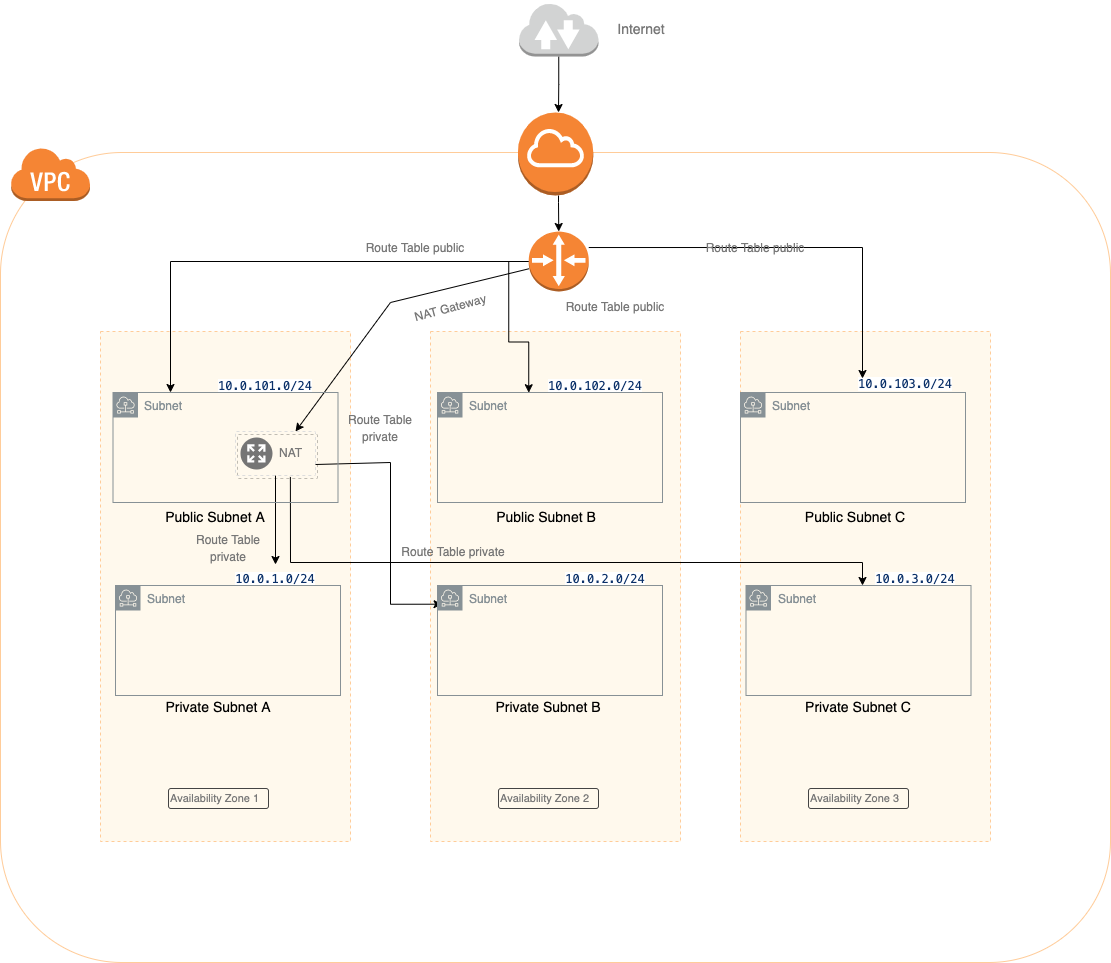

The diagram above was exported from draw.io. Its source (the exported page's mxGraphModel, read from the mxfile embedded in the PNG):
<mxGraphModel dx="2365" dy="1525" grid="1" gridSize="10" guides="1" tooltips="1" connect="1" arrows="1" fold="1" page="1" pageScale="1" pageWidth="4681" pageHeight="3300" math="0" shadow="0">
  <root>
    <mxCell id="0" />
    <mxCell id="1" parent="0" />
    <mxCell id="0aR1GJPa6PGK4duf7V4y-81" value="Subnet" style="sketch=0;outlineConnect=0;gradientColor=none;html=1;whiteSpace=wrap;fontSize=12;fontStyle=0;shape=mxgraph.aws4.group;grIcon=mxgraph.aws4.group_subnet;strokeColor=#879196;fillColor=none;verticalAlign=top;align=left;spacingLeft=30;fontColor=#879196;dashed=0;glass=1;" vertex="1" parent="1">
      <mxGeometry x="885" y="680" width="225" height="110" as="geometry" />
    </mxCell>
    <mxCell id="0aR1GJPa6PGK4duf7V4y-1" value="&lt;meta charset=&quot;utf-8&quot;&gt;&lt;span style=&quot;color: rgb(120, 120, 120); font-family: Helvetica; font-size: 14px; font-style: normal; font-variant-ligatures: normal; font-variant-caps: normal; font-weight: 400; letter-spacing: normal; orphans: 2; text-align: center; text-indent: 0px; text-transform: none; widows: 2; word-spacing: 0px; -webkit-text-stroke-width: 0px; background-color: rgb(248, 249, 250); text-decoration-thickness: initial; text-decoration-style: initial; text-decoration-color: initial; float: none; display: inline !important;&quot;&gt;Route Table public&lt;/span&gt;" style="rounded=1;whiteSpace=wrap;html=1;strokeColor=#FFCC99;glass=1;fillColor=none;" vertex="1" parent="1">
      <mxGeometry x="770" y="440" width="1110" height="810" as="geometry" />
    </mxCell>
    <mxCell id="0aR1GJPa6PGK4duf7V4y-4" value="" style="rounded=0;whiteSpace=wrap;html=1;strokeColor=#FFCC99;dashed=1;fillColor=#FFF9ED;gradientColor=none;gradientDirection=radial;" vertex="1" parent="1">
      <mxGeometry x="870" y="619" width="250" height="510" as="geometry" />
    </mxCell>
    <mxCell id="0aR1GJPa6PGK4duf7V4y-11" value="" style="outlineConnect=0;dashed=0;verticalLabelPosition=bottom;verticalAlign=top;align=center;html=1;shape=mxgraph.aws3.virtual_private_cloud;fillColor=#F58534;gradientColor=none;glass=1;strokeColor=#FFCC99;" vertex="1" parent="1">
      <mxGeometry x="780" y="434.5" width="79.5" height="54" as="geometry" />
    </mxCell>
    <mxCell id="0aR1GJPa6PGK4duf7V4y-67" style="edgeStyle=orthogonalEdgeStyle;rounded=0;orthogonalLoop=1;jettySize=auto;html=1;fontSize=14;fontColor=#787878;entryX=0.5;entryY=0;entryDx=0;entryDy=0;entryPerimeter=0;" edge="1" parent="1" source="0aR1GJPa6PGK4duf7V4y-12" target="0aR1GJPa6PGK4duf7V4y-55">
      <mxGeometry relative="1" as="geometry">
        <Array as="points">
          <mxPoint x="1328" y="490" />
          <mxPoint x="1328" y="490" />
        </Array>
      </mxGeometry>
    </mxCell>
    <mxCell id="0aR1GJPa6PGK4duf7V4y-12" value="" style="outlineConnect=0;dashed=0;verticalLabelPosition=bottom;verticalAlign=top;align=center;html=1;shape=mxgraph.aws3.internet_gateway;fillColor=#F58534;gradientColor=none;glass=1;strokeColor=#FFCC99;" vertex="1" parent="1">
      <mxGeometry x="1287.3799999999999" y="400" width="75.25" height="83" as="geometry" />
    </mxCell>
    <mxCell id="0aR1GJPa6PGK4duf7V4y-13" value="&lt;font color=&quot;#787878&quot; style=&quot;font-size: 11px;&quot;&gt;Availability Zone 1&lt;/font&gt;" style="strokeWidth=1;html=1;shadow=0;dashed=0;shape=mxgraph.ios.iTextInput;strokeColor=#444444;buttonText=;fontSize=8;whiteSpace=wrap;align=left;glass=1;fillColor=none;" vertex="1" parent="1">
      <mxGeometry x="938" y="1076" width="100" height="20" as="geometry" />
    </mxCell>
    <mxCell id="0aR1GJPa6PGK4duf7V4y-22" value="&lt;div style=&quot;text-align: start;&quot;&gt;&lt;font face=&quot;ui-monospace, SFMono-Regular, SF Mono, Menlo, Consolas, Liberation Mono, monospace&quot; color=&quot;#0a3069&quot;&gt;&lt;span style=&quot;font-size: 12px; background-color: rgb(255, 255, 255);&quot;&gt;10.0.101.0/24&lt;/span&gt;&lt;/font&gt;&lt;/div&gt;" style="text;html=1;strokeColor=none;fillColor=none;align=center;verticalAlign=middle;whiteSpace=wrap;rounded=0;glass=1;dashed=1;fontSize=11;" vertex="1" parent="1">
      <mxGeometry x="1005" y="659" width="60" height="30" as="geometry" />
    </mxCell>
    <mxCell id="0aR1GJPa6PGK4duf7V4y-23" value="&lt;div style=&quot;text-align: start;&quot;&gt;&lt;font face=&quot;ui-monospace, SFMono-Regular, SF Mono, Menlo, Consolas, Liberation Mono, monospace&quot; color=&quot;#0a3069&quot;&gt;&lt;span style=&quot;font-size: 12px; background-color: rgb(255, 255, 255);&quot;&gt;10.0.1.0/24&lt;/span&gt;&lt;/font&gt;&lt;/div&gt;" style="text;html=1;strokeColor=none;fillColor=none;align=center;verticalAlign=middle;whiteSpace=wrap;rounded=0;glass=1;dashed=1;fontSize=11;" vertex="1" parent="1">
      <mxGeometry x="1015" y="852" width="60" height="30" as="geometry" />
    </mxCell>
    <mxCell id="0aR1GJPa6PGK4duf7V4y-24" value="&lt;span style=&quot;font-size: 14px;&quot;&gt;Public Subnet A&lt;/span&gt;" style="text;html=1;strokeColor=none;fillColor=none;align=center;verticalAlign=middle;whiteSpace=wrap;rounded=0;glass=1;dashed=1;fontSize=11;strokeWidth=4;" vertex="1" parent="1">
      <mxGeometry x="920" y="790" width="130" height="30" as="geometry" />
    </mxCell>
    <mxCell id="0aR1GJPa6PGK4duf7V4y-25" value="&lt;span style=&quot;font-size: 14px;&quot;&gt;Private Subnet A&lt;/span&gt;" style="text;html=1;strokeColor=none;fillColor=none;align=center;verticalAlign=middle;whiteSpace=wrap;rounded=0;glass=1;dashed=1;fontSize=11;strokeWidth=4;" vertex="1" parent="1">
      <mxGeometry x="923" y="980" width="130" height="30" as="geometry" />
    </mxCell>
    <mxCell id="0aR1GJPa6PGK4duf7V4y-78" style="edgeStyle=orthogonalEdgeStyle;rounded=0;orthogonalLoop=1;jettySize=auto;html=1;fontSize=14;fontColor=#787878;" edge="1" parent="1" source="0aR1GJPa6PGK4duf7V4y-29" target="0aR1GJPa6PGK4duf7V4y-23">
      <mxGeometry relative="1" as="geometry">
        <Array as="points">
          <mxPoint x="1045" y="870" />
          <mxPoint x="1045" y="870" />
        </Array>
      </mxGeometry>
    </mxCell>
    <mxCell id="0aR1GJPa6PGK4duf7V4y-29" value="" style="strokeColor=#dddddd;shadow=1;strokeWidth=1;rounded=1;absoluteArcSize=1;arcSize=2;glass=1;dashed=1;fontSize=14;fontColor=#787878;fillColor=none;gradientColor=none;gradientDirection=radial;" vertex="1" parent="1">
      <mxGeometry x="1005" y="719" width="80" height="44" as="geometry" />
    </mxCell>
    <mxCell id="0aR1GJPa6PGK4duf7V4y-30" value="NAT" style="sketch=0;dashed=0;connectable=0;html=1;fillColor=#757575;strokeColor=none;shape=mxgraph.gcp2.nat;part=1;labelPosition=right;verticalLabelPosition=middle;align=left;verticalAlign=middle;spacingLeft=5;fontSize=12;glass=1;fontColor=#787878;" vertex="1" parent="0aR1GJPa6PGK4duf7V4y-29">
      <mxGeometry y="0.5" width="32" height="32" relative="1" as="geometry">
        <mxPoint x="5" y="-16" as="offset" />
      </mxGeometry>
    </mxCell>
    <mxCell id="0aR1GJPa6PGK4duf7V4y-31" value="" style="rounded=0;whiteSpace=wrap;html=1;strokeColor=#FFCC99;dashed=1;fillColor=#FFF9ED;gradientColor=none;gradientDirection=radial;" vertex="1" parent="1">
      <mxGeometry x="1200" y="619" width="250" height="510" as="geometry" />
    </mxCell>
    <mxCell id="0aR1GJPa6PGK4duf7V4y-32" value="&lt;font color=&quot;#787878&quot; style=&quot;font-size: 11px;&quot;&gt;Availability Zone 2&lt;/font&gt;" style="strokeWidth=1;html=1;shadow=0;dashed=0;shape=mxgraph.ios.iTextInput;strokeColor=#444444;buttonText=;fontSize=8;whiteSpace=wrap;align=left;glass=1;fillColor=none;" vertex="1" parent="1">
      <mxGeometry x="1268" y="1076" width="100" height="20" as="geometry" />
    </mxCell>
    <mxCell id="0aR1GJPa6PGK4duf7V4y-35" value="&lt;div style=&quot;text-align: start;&quot;&gt;&lt;font face=&quot;ui-monospace, SFMono-Regular, SF Mono, Menlo, Consolas, Liberation Mono, monospace&quot; color=&quot;#0a3069&quot;&gt;&lt;span style=&quot;font-size: 12px; background-color: rgb(255, 255, 255);&quot;&gt;10.0.102.0/24&lt;/span&gt;&lt;/font&gt;&lt;/div&gt;" style="text;html=1;strokeColor=none;fillColor=none;align=center;verticalAlign=middle;whiteSpace=wrap;rounded=0;glass=1;dashed=1;fontSize=11;" vertex="1" parent="1">
      <mxGeometry x="1335" y="659" width="60" height="30" as="geometry" />
    </mxCell>
    <mxCell id="0aR1GJPa6PGK4duf7V4y-36" value="&lt;div style=&quot;text-align: start;&quot;&gt;&lt;font face=&quot;ui-monospace, SFMono-Regular, SF Mono, Menlo, Consolas, Liberation Mono, monospace&quot; color=&quot;#0a3069&quot;&gt;&lt;span style=&quot;font-size: 12px; background-color: rgb(255, 255, 255);&quot;&gt;10.0.2.0/24&lt;/span&gt;&lt;/font&gt;&lt;/div&gt;" style="text;html=1;strokeColor=none;fillColor=none;align=center;verticalAlign=middle;whiteSpace=wrap;rounded=0;glass=1;dashed=1;fontSize=11;" vertex="1" parent="1">
      <mxGeometry x="1345" y="852" width="60" height="30" as="geometry" />
    </mxCell>
    <mxCell id="0aR1GJPa6PGK4duf7V4y-37" value="&lt;span style=&quot;font-size: 14px;&quot;&gt;Public Subnet B&lt;/span&gt;" style="text;html=1;strokeColor=none;fillColor=none;align=center;verticalAlign=middle;whiteSpace=wrap;rounded=0;glass=1;dashed=1;fontSize=11;strokeWidth=4;" vertex="1" parent="1">
      <mxGeometry x="1251" y="790" width="130" height="30" as="geometry" />
    </mxCell>
    <mxCell id="0aR1GJPa6PGK4duf7V4y-38" value="&lt;span style=&quot;font-size: 14px;&quot;&gt;Private Subnet B&lt;/span&gt;" style="text;html=1;strokeColor=none;fillColor=none;align=center;verticalAlign=middle;whiteSpace=wrap;rounded=0;glass=1;dashed=1;fontSize=11;strokeWidth=4;" vertex="1" parent="1">
      <mxGeometry x="1253" y="980" width="130" height="30" as="geometry" />
    </mxCell>
    <mxCell id="0aR1GJPa6PGK4duf7V4y-44" value="" style="rounded=0;whiteSpace=wrap;html=1;strokeColor=#FFCC99;dashed=1;fillColor=#FFF9ED;gradientColor=none;gradientDirection=radial;" vertex="1" parent="1">
      <mxGeometry x="1510" y="619" width="250" height="510" as="geometry" />
    </mxCell>
    <mxCell id="0aR1GJPa6PGK4duf7V4y-45" value="&lt;font color=&quot;#787878&quot; style=&quot;font-size: 11px;&quot;&gt;Availability Zone 3&lt;/font&gt;" style="strokeWidth=1;html=1;shadow=0;dashed=0;shape=mxgraph.ios.iTextInput;strokeColor=#444444;buttonText=;fontSize=8;whiteSpace=wrap;align=left;glass=1;fillColor=none;" vertex="1" parent="1">
      <mxGeometry x="1578" y="1076" width="100" height="20" as="geometry" />
    </mxCell>
    <mxCell id="0aR1GJPa6PGK4duf7V4y-48" value="&lt;div style=&quot;text-align: start;&quot;&gt;&lt;font face=&quot;ui-monospace, SFMono-Regular, SF Mono, Menlo, Consolas, Liberation Mono, monospace&quot; color=&quot;#0a3069&quot;&gt;&lt;span style=&quot;font-size: 12px; background-color: rgb(255, 255, 255);&quot;&gt;10.0.103.0/24&lt;/span&gt;&lt;/font&gt;&lt;/div&gt;" style="text;html=1;strokeColor=none;fillColor=none;align=center;verticalAlign=middle;whiteSpace=wrap;rounded=0;glass=1;dashed=1;fontSize=11;" vertex="1" parent="1">
      <mxGeometry x="1645" y="657" width="60" height="30" as="geometry" />
    </mxCell>
    <mxCell id="0aR1GJPa6PGK4duf7V4y-49" value="&lt;div style=&quot;text-align: start;&quot;&gt;&lt;font face=&quot;ui-monospace, SFMono-Regular, SF Mono, Menlo, Consolas, Liberation Mono, monospace&quot; color=&quot;#0a3069&quot;&gt;&lt;span style=&quot;font-size: 12px; background-color: rgb(255, 255, 255);&quot;&gt;10.0.3.0/24&lt;/span&gt;&lt;/font&gt;&lt;/div&gt;" style="text;html=1;strokeColor=none;fillColor=none;align=center;verticalAlign=middle;whiteSpace=wrap;rounded=0;glass=1;dashed=1;fontSize=11;" vertex="1" parent="1">
      <mxGeometry x="1655" y="852" width="60" height="30" as="geometry" />
    </mxCell>
    <mxCell id="0aR1GJPa6PGK4duf7V4y-50" value="&lt;span style=&quot;font-size: 14px;&quot;&gt;Public Subnet C&lt;/span&gt;" style="text;html=1;strokeColor=none;fillColor=none;align=center;verticalAlign=middle;whiteSpace=wrap;rounded=0;glass=1;dashed=1;fontSize=11;strokeWidth=4;" vertex="1" parent="1">
      <mxGeometry x="1560" y="790" width="130" height="30" as="geometry" />
    </mxCell>
    <mxCell id="0aR1GJPa6PGK4duf7V4y-51" value="&lt;span style=&quot;font-size: 14px;&quot;&gt;Private Subnet C&lt;/span&gt;" style="text;html=1;strokeColor=none;fillColor=none;align=center;verticalAlign=middle;whiteSpace=wrap;rounded=0;glass=1;dashed=1;fontSize=11;strokeWidth=4;" vertex="1" parent="1">
      <mxGeometry x="1563" y="980" width="130" height="30" as="geometry" />
    </mxCell>
    <mxCell id="0aR1GJPa6PGK4duf7V4y-82" style="edgeStyle=orthogonalEdgeStyle;rounded=0;orthogonalLoop=1;jettySize=auto;html=1;fontSize=14;fontColor=#787878;" edge="1" parent="1" source="0aR1GJPa6PGK4duf7V4y-54">
      <mxGeometry relative="1" as="geometry">
        <mxPoint x="1328" y="400" as="targetPoint" />
      </mxGeometry>
    </mxCell>
    <mxCell id="0aR1GJPa6PGK4duf7V4y-54" value="" style="outlineConnect=0;dashed=0;verticalLabelPosition=bottom;verticalAlign=top;align=center;html=1;shape=mxgraph.aws3.internet_2;fillColor=#D2D3D3;gradientColor=none;glass=1;fontSize=14;fontColor=#787878;strokeColor=#FFCC99;strokeWidth=4;" vertex="1" parent="1">
      <mxGeometry x="1288.5" y="290" width="79.5" height="54" as="geometry" />
    </mxCell>
    <mxCell id="0aR1GJPa6PGK4duf7V4y-62" value="" style="edgeStyle=orthogonalEdgeStyle;rounded=0;orthogonalLoop=1;jettySize=auto;html=1;fontSize=14;fontColor=#787878;entryX=0.25;entryY=0;entryDx=0;entryDy=0;" edge="1" parent="1" source="0aR1GJPa6PGK4duf7V4y-55">
      <mxGeometry relative="1" as="geometry">
        <mxPoint x="939.9999999999998" y="680" as="targetPoint" />
      </mxGeometry>
    </mxCell>
    <mxCell id="0aR1GJPa6PGK4duf7V4y-66" value="" style="edgeStyle=orthogonalEdgeStyle;rounded=0;orthogonalLoop=1;jettySize=auto;html=1;fontSize=14;fontColor=#787878;" edge="1" parent="1">
      <mxGeometry relative="1" as="geometry">
        <mxPoint x="1358.2499999999998" y="535.0322580645161" as="sourcePoint" />
        <mxPoint x="1632" y="666" as="targetPoint" />
      </mxGeometry>
    </mxCell>
    <mxCell id="0aR1GJPa6PGK4duf7V4y-72" value="" style="edgeStyle=orthogonalEdgeStyle;rounded=0;orthogonalLoop=1;jettySize=auto;html=1;fontSize=14;fontColor=#787878;entryX=0.392;entryY=0.002;entryDx=0;entryDy=0;entryPerimeter=0;" edge="1" parent="1" source="0aR1GJPa6PGK4duf7V4y-55">
      <mxGeometry relative="1" as="geometry">
        <mxPoint x="1298.24" y="680.22" as="targetPoint" />
      </mxGeometry>
    </mxCell>
    <mxCell id="0aR1GJPa6PGK4duf7V4y-55" value="" style="outlineConnect=0;dashed=0;verticalLabelPosition=bottom;verticalAlign=top;align=center;html=1;shape=mxgraph.aws3.router;fillColor=#F58534;gradientColor=none;glass=1;fontSize=14;fontColor=#787878;strokeColor=#FFCC99;strokeWidth=4;" vertex="1" parent="1">
      <mxGeometry x="1298.25" y="519" width="60" height="60" as="geometry" />
    </mxCell>
    <mxCell id="0aR1GJPa6PGK4duf7V4y-74" value="" style="endArrow=classic;html=1;rounded=0;fontSize=14;fontColor=#787878;entryX=0.75;entryY=0;entryDx=0;entryDy=0;" edge="1" parent="1" source="0aR1GJPa6PGK4duf7V4y-55" target="0aR1GJPa6PGK4duf7V4y-29">
      <mxGeometry width="50" height="50" relative="1" as="geometry">
        <mxPoint x="1160" y="740" as="sourcePoint" />
        <mxPoint x="1200" y="680" as="targetPoint" />
        <Array as="points">
          <mxPoint x="1160" y="590" />
        </Array>
      </mxGeometry>
    </mxCell>
    <mxCell id="0aR1GJPa6PGK4duf7V4y-79" style="edgeStyle=orthogonalEdgeStyle;rounded=0;orthogonalLoop=1;jettySize=auto;html=1;fontSize=14;fontColor=#787878;entryX=-0.002;entryY=0.17;entryDx=0;entryDy=0;entryPerimeter=0;startArrow=none;exitX=1;exitY=0.75;exitDx=0;exitDy=0;" edge="1" parent="1" source="0aR1GJPa6PGK4duf7V4y-29">
      <mxGeometry relative="1" as="geometry">
        <mxPoint x="1090" y="735" as="sourcePoint" />
        <mxPoint x="1211.56" y="891.6999999999998" as="targetPoint" />
        <Array as="points">
          <mxPoint x="1085" y="750" />
          <mxPoint x="1160" y="750" />
          <mxPoint x="1160" y="892" />
        </Array>
      </mxGeometry>
    </mxCell>
    <mxCell id="0aR1GJPa6PGK4duf7V4y-80" style="edgeStyle=orthogonalEdgeStyle;rounded=0;orthogonalLoop=1;jettySize=auto;html=1;fontSize=14;fontColor=#787878;exitX=0.686;exitY=1.033;exitDx=0;exitDy=0;exitPerimeter=0;" edge="1" parent="1" source="0aR1GJPa6PGK4duf7V4y-29">
      <mxGeometry relative="1" as="geometry">
        <mxPoint x="1632" y="873" as="targetPoint" />
        <Array as="points">
          <mxPoint x="1060" y="850" />
          <mxPoint x="1632" y="850" />
        </Array>
      </mxGeometry>
    </mxCell>
    <mxCell id="0aR1GJPa6PGK4duf7V4y-83" value="&lt;font style=&quot;font-size: 12px;&quot;&gt;Route Table public&lt;/font&gt;" style="text;html=1;strokeColor=none;fillColor=none;align=center;verticalAlign=middle;whiteSpace=wrap;rounded=0;glass=1;dashed=1;fontSize=14;fontColor=#787878;" vertex="1" parent="1">
      <mxGeometry x="1110" y="520" width="150" height="30" as="geometry" />
    </mxCell>
    <mxCell id="0aR1GJPa6PGK4duf7V4y-84" value="&lt;font style=&quot;font-size: 12px;&quot;&gt;Route Table public&lt;/font&gt;" style="text;html=1;strokeColor=none;fillColor=none;align=center;verticalAlign=middle;whiteSpace=wrap;rounded=0;glass=1;dashed=1;fontSize=14;fontColor=#787878;" vertex="1" parent="1">
      <mxGeometry x="1450" y="520" width="150" height="30" as="geometry" />
    </mxCell>
    <mxCell id="0aR1GJPa6PGK4duf7V4y-85" value="&lt;font style=&quot;font-size: 12px;&quot;&gt;Route Table public&lt;/font&gt;" style="text;html=1;strokeColor=none;fillColor=none;align=center;verticalAlign=middle;whiteSpace=wrap;rounded=0;glass=1;dashed=1;fontSize=14;fontColor=#787878;" vertex="1" parent="1">
      <mxGeometry x="1310" y="579" width="150" height="30" as="geometry" />
    </mxCell>
    <mxCell id="0aR1GJPa6PGK4duf7V4y-86" value="&lt;font style=&quot;font-size: 12px;&quot;&gt;NAT Gateway&lt;/font&gt;" style="text;html=1;strokeColor=none;fillColor=none;align=center;verticalAlign=middle;whiteSpace=wrap;rounded=0;glass=1;dashed=1;fontSize=14;fontColor=#787878;rotation=-15;" vertex="1" parent="1">
      <mxGeometry x="1160" y="579" width="120" height="31" as="geometry" />
    </mxCell>
    <mxCell id="0aR1GJPa6PGK4duf7V4y-87" value="&lt;font style=&quot;font-size: 12px;&quot;&gt;Route Table private&lt;/font&gt;" style="text;html=1;strokeColor=none;fillColor=none;align=center;verticalAlign=middle;whiteSpace=wrap;rounded=0;glass=1;dashed=1;fontSize=14;fontColor=#787878;" vertex="1" parent="1">
      <mxGeometry x="1148.25" y="824" width="150" height="30" as="geometry" />
    </mxCell>
    <mxCell id="0aR1GJPa6PGK4duf7V4y-88" value="&lt;font style=&quot;font-size: 12px;&quot;&gt;Route Table private&lt;/font&gt;" style="text;html=1;strokeColor=none;fillColor=none;align=center;verticalAlign=middle;whiteSpace=wrap;rounded=0;glass=1;dashed=1;fontSize=14;fontColor=#787878;" vertex="1" parent="1">
      <mxGeometry x="1110" y="700" width="80" height="30" as="geometry" />
    </mxCell>
    <mxCell id="0aR1GJPa6PGK4duf7V4y-90" value="&lt;font style=&quot;font-size: 12px;&quot;&gt;Route Table private&lt;/font&gt;" style="text;html=1;strokeColor=none;fillColor=none;align=center;verticalAlign=middle;whiteSpace=wrap;rounded=0;glass=1;dashed=1;fontSize=14;fontColor=#787878;" vertex="1" parent="1">
      <mxGeometry x="958" y="820" width="80" height="30" as="geometry" />
    </mxCell>
    <mxCell id="0aR1GJPa6PGK4duf7V4y-92" value="&lt;font style=&quot;font-size: 14px;&quot;&gt;Internet&lt;/font&gt;" style="text;html=1;strokeColor=none;fillColor=none;align=center;verticalAlign=middle;whiteSpace=wrap;rounded=0;glass=1;dashed=1;fontSize=12;fontColor=#787878;" vertex="1" parent="1">
      <mxGeometry x="1381" y="302" width="60" height="30" as="geometry" />
    </mxCell>
    <mxCell id="0aR1GJPa6PGK4duf7V4y-93" value="Subnet" style="sketch=0;outlineConnect=0;gradientColor=none;html=1;whiteSpace=wrap;fontSize=12;fontStyle=0;shape=mxgraph.aws4.group;grIcon=mxgraph.aws4.group_subnet;strokeColor=#879196;fillColor=none;verticalAlign=top;align=left;spacingLeft=30;fontColor=#879196;dashed=0;glass=1;" vertex="1" parent="1">
      <mxGeometry x="885" y="873" width="225" height="110" as="geometry" />
    </mxCell>
    <mxCell id="0aR1GJPa6PGK4duf7V4y-94" value="Subnet" style="sketch=0;outlineConnect=0;gradientColor=none;html=1;whiteSpace=wrap;fontSize=12;fontStyle=0;shape=mxgraph.aws4.group;grIcon=mxgraph.aws4.group_subnet;strokeColor=#879196;fillColor=none;verticalAlign=top;align=left;spacingLeft=30;fontColor=#879196;dashed=0;glass=1;" vertex="1" parent="1">
      <mxGeometry x="1207" y="873" width="225" height="110" as="geometry" />
    </mxCell>
    <mxCell id="0aR1GJPa6PGK4duf7V4y-95" value="Subnet" style="sketch=0;outlineConnect=0;gradientColor=none;html=1;whiteSpace=wrap;fontSize=12;fontStyle=0;shape=mxgraph.aws4.group;grIcon=mxgraph.aws4.group_subnet;strokeColor=#879196;fillColor=none;verticalAlign=top;align=left;spacingLeft=30;fontColor=#879196;dashed=0;glass=1;" vertex="1" parent="1">
      <mxGeometry x="1207" y="680" width="225" height="110" as="geometry" />
    </mxCell>
    <mxCell id="0aR1GJPa6PGK4duf7V4y-96" value="Subnet" style="sketch=0;outlineConnect=0;gradientColor=none;html=1;whiteSpace=wrap;fontSize=12;fontStyle=0;shape=mxgraph.aws4.group;grIcon=mxgraph.aws4.group_subnet;strokeColor=#879196;fillColor=none;verticalAlign=top;align=left;spacingLeft=30;fontColor=#879196;dashed=0;glass=1;" vertex="1" parent="1">
      <mxGeometry x="1510" y="680" width="225" height="110" as="geometry" />
    </mxCell>
    <mxCell id="0aR1GJPa6PGK4duf7V4y-97" value="Subnet" style="sketch=0;outlineConnect=0;gradientColor=none;html=1;whiteSpace=wrap;fontSize=12;fontStyle=0;shape=mxgraph.aws4.group;grIcon=mxgraph.aws4.group_subnet;strokeColor=#879196;fillColor=none;verticalAlign=top;align=left;spacingLeft=30;fontColor=#879196;dashed=0;glass=1;" vertex="1" parent="1">
      <mxGeometry x="1515.5" y="873" width="225" height="110" as="geometry" />
    </mxCell>
    <mxCell id="0aR1GJPa6PGK4duf7V4y-100" value="Subnet" style="sketch=0;outlineConnect=0;gradientColor=none;html=1;whiteSpace=wrap;fontSize=12;fontStyle=0;shape=mxgraph.aws4.group;grIcon=mxgraph.aws4.group_subnet;strokeColor=#879196;fillColor=none;verticalAlign=top;align=left;spacingLeft=30;fontColor=#879196;dashed=0;glass=1;" vertex="1" parent="1">
      <mxGeometry x="882.5" y="680" width="225" height="110" as="geometry" />
    </mxCell>
  </root>
</mxGraphModel>